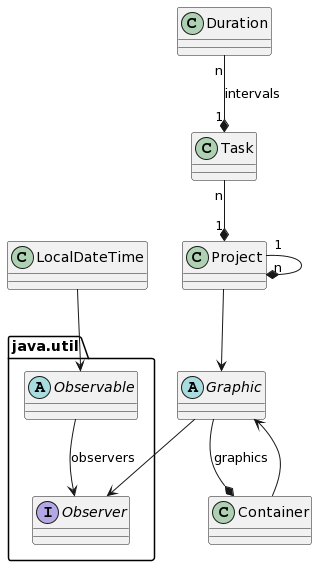

The diagram above was rendered by PlantUML. Its source (embedded in the PNG):
@startuml
package java.util{
 abstract Observable
 interface Observer
 Observable --> Observer : observers
}
Abstract Graphic
class Container
class Project
class Task
class Duration
Duration "n" --* "1" Task : intervals
Project "1" --* "n" Project
Task "n" --* "1" Project 
Project --> Graphic
Container --> Graphic
Graphic --* Container : graphics
Graphic --> Observer
class LocalDateTime
LocalDateTime --> Observable
@enduml